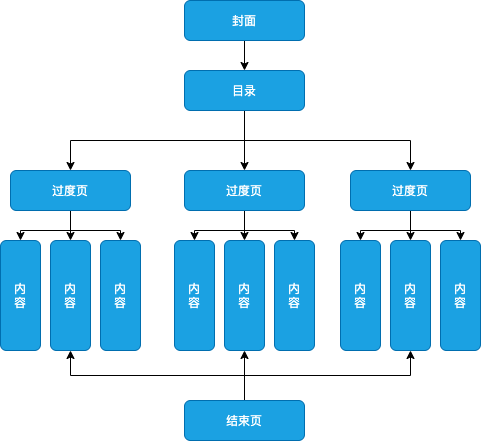

The diagram above was exported from draw.io. Its source (the exported page's mxGraphModel, read from the mxfile embedded in the PNG):
<mxGraphModel dx="1106" dy="892" grid="1" gridSize="10" guides="1" tooltips="1" connect="1" arrows="1" fold="1" page="1" pageScale="1" pageWidth="827" pageHeight="1169" background="none" math="0" shadow="0">
  <root>
    <mxCell id="0" />
    <mxCell id="1" parent="0" />
    <mxCell id="WN2_sGS7hICDHYEQMh4G-46" style="edgeStyle=orthogonalEdgeStyle;rounded=0;orthogonalLoop=1;jettySize=auto;html=1;exitX=0.5;exitY=1;exitDx=0;exitDy=0;entryX=0.5;entryY=0;entryDx=0;entryDy=0;" edge="1" parent="1" source="WN2_sGS7hICDHYEQMh4G-1" target="WN2_sGS7hICDHYEQMh4G-2">
      <mxGeometry relative="1" as="geometry" />
    </mxCell>
    <mxCell id="WN2_sGS7hICDHYEQMh4G-1" value="封面" style="rounded=1;whiteSpace=wrap;html=1;fillColor=#1ba1e2;strokeColor=#006EAF;fontColor=#ffffff;" vertex="1" parent="1">
      <mxGeometry x="320" y="100" width="120" height="40" as="geometry" />
    </mxCell>
    <mxCell id="WN2_sGS7hICDHYEQMh4G-43" style="edgeStyle=orthogonalEdgeStyle;rounded=0;orthogonalLoop=1;jettySize=auto;html=1;exitX=0.5;exitY=1;exitDx=0;exitDy=0;entryX=0.5;entryY=0;entryDx=0;entryDy=0;" edge="1" parent="1" source="WN2_sGS7hICDHYEQMh4G-2" target="WN2_sGS7hICDHYEQMh4G-4">
      <mxGeometry relative="1" as="geometry" />
    </mxCell>
    <mxCell id="WN2_sGS7hICDHYEQMh4G-44" style="edgeStyle=orthogonalEdgeStyle;rounded=0;orthogonalLoop=1;jettySize=auto;html=1;exitX=0.5;exitY=1;exitDx=0;exitDy=0;entryX=0.5;entryY=0;entryDx=0;entryDy=0;" edge="1" parent="1" source="WN2_sGS7hICDHYEQMh4G-2" target="WN2_sGS7hICDHYEQMh4G-31">
      <mxGeometry relative="1" as="geometry" />
    </mxCell>
    <mxCell id="WN2_sGS7hICDHYEQMh4G-45" style="edgeStyle=orthogonalEdgeStyle;rounded=0;orthogonalLoop=1;jettySize=auto;html=1;exitX=0.5;exitY=1;exitDx=0;exitDy=0;entryX=0.5;entryY=0;entryDx=0;entryDy=0;" edge="1" parent="1" source="WN2_sGS7hICDHYEQMh4G-2" target="WN2_sGS7hICDHYEQMh4G-38">
      <mxGeometry relative="1" as="geometry" />
    </mxCell>
    <mxCell id="WN2_sGS7hICDHYEQMh4G-2" value="目录" style="rounded=1;whiteSpace=wrap;html=1;fillColor=#1ba1e2;strokeColor=#006EAF;fontColor=#ffffff;" vertex="1" parent="1">
      <mxGeometry x="320" y="170" width="120" height="40" as="geometry" />
    </mxCell>
    <mxCell id="WN2_sGS7hICDHYEQMh4G-11" style="edgeStyle=orthogonalEdgeStyle;rounded=0;orthogonalLoop=1;jettySize=auto;html=1;exitX=0.5;exitY=1;exitDx=0;exitDy=0;entryX=0.5;entryY=0;entryDx=0;entryDy=0;" edge="1" parent="1" source="WN2_sGS7hICDHYEQMh4G-4" target="WN2_sGS7hICDHYEQMh4G-8">
      <mxGeometry relative="1" as="geometry" />
    </mxCell>
    <mxCell id="WN2_sGS7hICDHYEQMh4G-12" style="edgeStyle=orthogonalEdgeStyle;rounded=0;orthogonalLoop=1;jettySize=auto;html=1;exitX=0.5;exitY=1;exitDx=0;exitDy=0;entryX=0.5;entryY=0;entryDx=0;entryDy=0;" edge="1" parent="1" source="WN2_sGS7hICDHYEQMh4G-4" target="WN2_sGS7hICDHYEQMh4G-9">
      <mxGeometry relative="1" as="geometry" />
    </mxCell>
    <mxCell id="WN2_sGS7hICDHYEQMh4G-13" style="edgeStyle=orthogonalEdgeStyle;rounded=0;orthogonalLoop=1;jettySize=auto;html=1;exitX=0.5;exitY=1;exitDx=0;exitDy=0;entryX=0.5;entryY=0;entryDx=0;entryDy=0;" edge="1" parent="1" source="WN2_sGS7hICDHYEQMh4G-4" target="WN2_sGS7hICDHYEQMh4G-10">
      <mxGeometry relative="1" as="geometry" />
    </mxCell>
    <mxCell id="WN2_sGS7hICDHYEQMh4G-4" value="过度页" style="rounded=1;whiteSpace=wrap;html=1;fillColor=#1ba1e2;strokeColor=#006EAF;fontColor=#ffffff;" vertex="1" parent="1">
      <mxGeometry x="146" y="270" width="120" height="40" as="geometry" />
    </mxCell>
    <mxCell id="WN2_sGS7hICDHYEQMh4G-47" style="edgeStyle=orthogonalEdgeStyle;rounded=0;orthogonalLoop=1;jettySize=auto;html=1;exitX=0.5;exitY=0;exitDx=0;exitDy=0;entryX=0.5;entryY=1;entryDx=0;entryDy=0;" edge="1" parent="1" source="WN2_sGS7hICDHYEQMh4G-6" target="WN2_sGS7hICDHYEQMh4G-9">
      <mxGeometry relative="1" as="geometry" />
    </mxCell>
    <mxCell id="WN2_sGS7hICDHYEQMh4G-48" style="edgeStyle=orthogonalEdgeStyle;rounded=0;orthogonalLoop=1;jettySize=auto;html=1;exitX=0.5;exitY=0;exitDx=0;exitDy=0;entryX=0.5;entryY=1;entryDx=0;entryDy=0;" edge="1" parent="1" source="WN2_sGS7hICDHYEQMh4G-6" target="WN2_sGS7hICDHYEQMh4G-33">
      <mxGeometry relative="1" as="geometry" />
    </mxCell>
    <mxCell id="WN2_sGS7hICDHYEQMh4G-49" style="edgeStyle=orthogonalEdgeStyle;rounded=0;orthogonalLoop=1;jettySize=auto;html=1;exitX=0.5;exitY=0;exitDx=0;exitDy=0;entryX=0.5;entryY=1;entryDx=0;entryDy=0;" edge="1" parent="1" source="WN2_sGS7hICDHYEQMh4G-6" target="WN2_sGS7hICDHYEQMh4G-40">
      <mxGeometry relative="1" as="geometry" />
    </mxCell>
    <mxCell id="WN2_sGS7hICDHYEQMh4G-6" value="结束页" style="rounded=1;whiteSpace=wrap;html=1;fillColor=#1ba1e2;strokeColor=#006EAF;fontColor=#ffffff;" vertex="1" parent="1">
      <mxGeometry x="320" y="500" width="120" height="40" as="geometry" />
    </mxCell>
    <mxCell id="WN2_sGS7hICDHYEQMh4G-8" value="内&lt;br&gt;容" style="rounded=1;whiteSpace=wrap;html=1;fillColor=#1ba1e2;strokeColor=#006EAF;fontColor=#ffffff;" vertex="1" parent="1">
      <mxGeometry x="136" y="340" width="40" height="110" as="geometry" />
    </mxCell>
    <mxCell id="WN2_sGS7hICDHYEQMh4G-9" value="内&lt;br&gt;容" style="rounded=1;whiteSpace=wrap;html=1;fillColor=#1ba1e2;strokeColor=#006EAF;fontColor=#ffffff;" vertex="1" parent="1">
      <mxGeometry x="186" y="340" width="40" height="110" as="geometry" />
    </mxCell>
    <mxCell id="WN2_sGS7hICDHYEQMh4G-10" value="内&lt;br&gt;容" style="rounded=1;whiteSpace=wrap;html=1;fillColor=#1ba1e2;strokeColor=#006EAF;fontColor=#ffffff;" vertex="1" parent="1">
      <mxGeometry x="236" y="340" width="40" height="110" as="geometry" />
    </mxCell>
    <mxCell id="WN2_sGS7hICDHYEQMh4G-28" style="edgeStyle=orthogonalEdgeStyle;rounded=0;orthogonalLoop=1;jettySize=auto;html=1;exitX=0.5;exitY=1;exitDx=0;exitDy=0;entryX=0.5;entryY=0;entryDx=0;entryDy=0;" edge="1" parent="1" source="WN2_sGS7hICDHYEQMh4G-31" target="WN2_sGS7hICDHYEQMh4G-32">
      <mxGeometry relative="1" as="geometry" />
    </mxCell>
    <mxCell id="WN2_sGS7hICDHYEQMh4G-29" style="edgeStyle=orthogonalEdgeStyle;rounded=0;orthogonalLoop=1;jettySize=auto;html=1;exitX=0.5;exitY=1;exitDx=0;exitDy=0;entryX=0.5;entryY=0;entryDx=0;entryDy=0;" edge="1" parent="1" source="WN2_sGS7hICDHYEQMh4G-31" target="WN2_sGS7hICDHYEQMh4G-33">
      <mxGeometry relative="1" as="geometry" />
    </mxCell>
    <mxCell id="WN2_sGS7hICDHYEQMh4G-30" style="edgeStyle=orthogonalEdgeStyle;rounded=0;orthogonalLoop=1;jettySize=auto;html=1;exitX=0.5;exitY=1;exitDx=0;exitDy=0;entryX=0.5;entryY=0;entryDx=0;entryDy=0;" edge="1" parent="1" source="WN2_sGS7hICDHYEQMh4G-31" target="WN2_sGS7hICDHYEQMh4G-34">
      <mxGeometry relative="1" as="geometry" />
    </mxCell>
    <mxCell id="WN2_sGS7hICDHYEQMh4G-31" value="过度页" style="rounded=1;whiteSpace=wrap;html=1;fillColor=#1ba1e2;strokeColor=#006EAF;fontColor=#ffffff;" vertex="1" parent="1">
      <mxGeometry x="320" y="270" width="120" height="40" as="geometry" />
    </mxCell>
    <mxCell id="WN2_sGS7hICDHYEQMh4G-32" value="内&lt;br&gt;容" style="rounded=1;whiteSpace=wrap;html=1;fillColor=#1ba1e2;strokeColor=#006EAF;fontColor=#ffffff;" vertex="1" parent="1">
      <mxGeometry x="310" y="340" width="40" height="110" as="geometry" />
    </mxCell>
    <mxCell id="WN2_sGS7hICDHYEQMh4G-33" value="内&lt;br&gt;容" style="rounded=1;whiteSpace=wrap;html=1;fillColor=#1ba1e2;strokeColor=#006EAF;fontColor=#ffffff;" vertex="1" parent="1">
      <mxGeometry x="360" y="340" width="40" height="110" as="geometry" />
    </mxCell>
    <mxCell id="WN2_sGS7hICDHYEQMh4G-34" value="内&lt;br&gt;容" style="rounded=1;whiteSpace=wrap;html=1;fillColor=#1ba1e2;strokeColor=#006EAF;fontColor=#ffffff;" vertex="1" parent="1">
      <mxGeometry x="410" y="340" width="40" height="110" as="geometry" />
    </mxCell>
    <mxCell id="WN2_sGS7hICDHYEQMh4G-35" style="edgeStyle=orthogonalEdgeStyle;rounded=0;orthogonalLoop=1;jettySize=auto;html=1;exitX=0.5;exitY=1;exitDx=0;exitDy=0;entryX=0.5;entryY=0;entryDx=0;entryDy=0;" edge="1" parent="1" source="WN2_sGS7hICDHYEQMh4G-38" target="WN2_sGS7hICDHYEQMh4G-39">
      <mxGeometry relative="1" as="geometry" />
    </mxCell>
    <mxCell id="WN2_sGS7hICDHYEQMh4G-36" style="edgeStyle=orthogonalEdgeStyle;rounded=0;orthogonalLoop=1;jettySize=auto;html=1;exitX=0.5;exitY=1;exitDx=0;exitDy=0;entryX=0.5;entryY=0;entryDx=0;entryDy=0;" edge="1" parent="1" source="WN2_sGS7hICDHYEQMh4G-38" target="WN2_sGS7hICDHYEQMh4G-40">
      <mxGeometry relative="1" as="geometry" />
    </mxCell>
    <mxCell id="WN2_sGS7hICDHYEQMh4G-37" style="edgeStyle=orthogonalEdgeStyle;rounded=0;orthogonalLoop=1;jettySize=auto;html=1;exitX=0.5;exitY=1;exitDx=0;exitDy=0;entryX=0.5;entryY=0;entryDx=0;entryDy=0;" edge="1" parent="1" source="WN2_sGS7hICDHYEQMh4G-38" target="WN2_sGS7hICDHYEQMh4G-41">
      <mxGeometry relative="1" as="geometry" />
    </mxCell>
    <mxCell id="WN2_sGS7hICDHYEQMh4G-38" value="过度页" style="rounded=1;whiteSpace=wrap;html=1;fillColor=#1ba1e2;strokeColor=#006EAF;fontColor=#ffffff;" vertex="1" parent="1">
      <mxGeometry x="486" y="270" width="120" height="40" as="geometry" />
    </mxCell>
    <mxCell id="WN2_sGS7hICDHYEQMh4G-39" value="内&lt;br&gt;容" style="rounded=1;whiteSpace=wrap;html=1;fillColor=#1ba1e2;strokeColor=#006EAF;fontColor=#ffffff;" vertex="1" parent="1">
      <mxGeometry x="476" y="340" width="40" height="110" as="geometry" />
    </mxCell>
    <mxCell id="WN2_sGS7hICDHYEQMh4G-40" value="内&lt;br&gt;容" style="rounded=1;whiteSpace=wrap;html=1;fillColor=#1ba1e2;strokeColor=#006EAF;fontColor=#ffffff;" vertex="1" parent="1">
      <mxGeometry x="526" y="340" width="40" height="110" as="geometry" />
    </mxCell>
    <mxCell id="WN2_sGS7hICDHYEQMh4G-41" value="内&lt;br&gt;容" style="rounded=1;whiteSpace=wrap;html=1;fillColor=#1ba1e2;strokeColor=#006EAF;fontColor=#ffffff;" vertex="1" parent="1">
      <mxGeometry x="576" y="340" width="40" height="110" as="geometry" />
    </mxCell>
  </root>
</mxGraphModel>